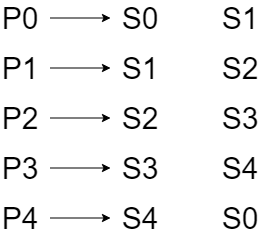

The diagram above was exported from draw.io. Its source (the exported page's mxGraphModel, read from the mxfile embedded in the PNG):
<mxGraphModel dx="782" dy="437" grid="1" gridSize="10" guides="1" tooltips="1" connect="1" arrows="1" fold="1" page="1" pageScale="1" pageWidth="827" pageHeight="1169" math="0" shadow="0">
  <root>
    <mxCell id="0" />
    <mxCell id="1" parent="0" />
    <mxCell id="yeeKj3FkJWPLyvYDlR_7-30" value="&lt;font style=&quot;font-size: 30px&quot;&gt;P0&lt;/font&gt;" style="text;html=1;strokeColor=none;fillColor=none;align=center;verticalAlign=middle;whiteSpace=wrap;rounded=0;" vertex="1" parent="1">
      <mxGeometry x="240" y="340" width="40" height="20" as="geometry" />
    </mxCell>
    <mxCell id="yeeKj3FkJWPLyvYDlR_7-31" value="&lt;font style=&quot;font-size: 30px&quot;&gt;P1&lt;/font&gt;" style="text;html=1;strokeColor=none;fillColor=none;align=center;verticalAlign=middle;whiteSpace=wrap;rounded=0;" vertex="1" parent="1">
      <mxGeometry x="240" y="390" width="40" height="20" as="geometry" />
    </mxCell>
    <mxCell id="yeeKj3FkJWPLyvYDlR_7-32" value="&lt;font style=&quot;font-size: 30px&quot;&gt;P2&lt;/font&gt;" style="text;html=1;strokeColor=none;fillColor=none;align=center;verticalAlign=middle;whiteSpace=wrap;rounded=0;" vertex="1" parent="1">
      <mxGeometry x="240" y="440" width="40" height="20" as="geometry" />
    </mxCell>
    <mxCell id="yeeKj3FkJWPLyvYDlR_7-33" value="&lt;font style=&quot;font-size: 30px&quot;&gt;P3&lt;/font&gt;" style="text;html=1;strokeColor=none;fillColor=none;align=center;verticalAlign=middle;whiteSpace=wrap;rounded=0;" vertex="1" parent="1">
      <mxGeometry x="240" y="490" width="40" height="20" as="geometry" />
    </mxCell>
    <mxCell id="yeeKj3FkJWPLyvYDlR_7-34" value="&lt;font style=&quot;font-size: 30px&quot;&gt;P4&lt;/font&gt;" style="text;html=1;strokeColor=none;fillColor=none;align=center;verticalAlign=middle;whiteSpace=wrap;rounded=0;" vertex="1" parent="1">
      <mxGeometry x="240" y="540" width="40" height="20" as="geometry" />
    </mxCell>
    <mxCell id="yeeKj3FkJWPLyvYDlR_7-35" value="&lt;font style=&quot;font-size: 30px&quot;&gt;S0&lt;/font&gt;" style="text;html=1;strokeColor=none;fillColor=none;align=center;verticalAlign=middle;whiteSpace=wrap;rounded=0;" vertex="1" parent="1">
      <mxGeometry x="360" y="340" width="40" height="20" as="geometry" />
    </mxCell>
    <mxCell id="yeeKj3FkJWPLyvYDlR_7-36" value="&lt;font style=&quot;font-size: 30px&quot;&gt;S1&lt;/font&gt;" style="text;html=1;strokeColor=none;fillColor=none;align=center;verticalAlign=middle;whiteSpace=wrap;rounded=0;" vertex="1" parent="1">
      <mxGeometry x="360" y="390" width="40" height="20" as="geometry" />
    </mxCell>
    <mxCell id="yeeKj3FkJWPLyvYDlR_7-37" value="&lt;font style=&quot;font-size: 30px&quot;&gt;S2&lt;/font&gt;" style="text;html=1;strokeColor=none;fillColor=none;align=center;verticalAlign=middle;whiteSpace=wrap;rounded=0;" vertex="1" parent="1">
      <mxGeometry x="360" y="440" width="40" height="20" as="geometry" />
    </mxCell>
    <mxCell id="yeeKj3FkJWPLyvYDlR_7-38" value="&lt;font style=&quot;font-size: 30px&quot;&gt;S3&lt;/font&gt;" style="text;html=1;strokeColor=none;fillColor=none;align=center;verticalAlign=middle;whiteSpace=wrap;rounded=0;" vertex="1" parent="1">
      <mxGeometry x="360" y="490" width="40" height="20" as="geometry" />
    </mxCell>
    <mxCell id="yeeKj3FkJWPLyvYDlR_7-39" value="&lt;font style=&quot;font-size: 30px&quot;&gt;S4&lt;/font&gt;" style="text;html=1;strokeColor=none;fillColor=none;align=center;verticalAlign=middle;whiteSpace=wrap;rounded=0;" vertex="1" parent="1">
      <mxGeometry x="360" y="540" width="40" height="20" as="geometry" />
    </mxCell>
    <mxCell id="yeeKj3FkJWPLyvYDlR_7-40" value="&lt;font style=&quot;font-size: 30px&quot;&gt;S1&lt;/font&gt;" style="text;html=1;strokeColor=none;fillColor=none;align=center;verticalAlign=middle;whiteSpace=wrap;rounded=0;" vertex="1" parent="1">
      <mxGeometry x="460" y="340" width="40" height="20" as="geometry" />
    </mxCell>
    <mxCell id="yeeKj3FkJWPLyvYDlR_7-41" value="&lt;font style=&quot;font-size: 30px&quot;&gt;S2&lt;/font&gt;" style="text;html=1;strokeColor=none;fillColor=none;align=center;verticalAlign=middle;whiteSpace=wrap;rounded=0;" vertex="1" parent="1">
      <mxGeometry x="460" y="390" width="40" height="20" as="geometry" />
    </mxCell>
    <mxCell id="yeeKj3FkJWPLyvYDlR_7-42" value="&lt;font style=&quot;font-size: 30px&quot;&gt;S3&lt;/font&gt;" style="text;html=1;strokeColor=none;fillColor=none;align=center;verticalAlign=middle;whiteSpace=wrap;rounded=0;" vertex="1" parent="1">
      <mxGeometry x="460" y="440" width="40" height="20" as="geometry" />
    </mxCell>
    <mxCell id="yeeKj3FkJWPLyvYDlR_7-43" value="&lt;font style=&quot;font-size: 30px&quot;&gt;S4&lt;/font&gt;" style="text;html=1;strokeColor=none;fillColor=none;align=center;verticalAlign=middle;whiteSpace=wrap;rounded=0;" vertex="1" parent="1">
      <mxGeometry x="460" y="490" width="40" height="20" as="geometry" />
    </mxCell>
    <mxCell id="yeeKj3FkJWPLyvYDlR_7-44" value="&lt;font style=&quot;font-size: 30px&quot;&gt;S0&lt;/font&gt;" style="text;html=1;strokeColor=none;fillColor=none;align=center;verticalAlign=middle;whiteSpace=wrap;rounded=0;" vertex="1" parent="1">
      <mxGeometry x="460" y="540" width="40" height="20" as="geometry" />
    </mxCell>
    <mxCell id="yeeKj3FkJWPLyvYDlR_7-45" value="" style="endArrow=classic;html=1;" edge="1" parent="1">
      <mxGeometry width="50" height="50" relative="1" as="geometry">
        <mxPoint x="290" y="349.5" as="sourcePoint" />
        <mxPoint x="350" y="349.5" as="targetPoint" />
      </mxGeometry>
    </mxCell>
    <mxCell id="yeeKj3FkJWPLyvYDlR_7-46" value="" style="endArrow=classic;html=1;" edge="1" parent="1">
      <mxGeometry width="50" height="50" relative="1" as="geometry">
        <mxPoint x="290" y="399.5" as="sourcePoint" />
        <mxPoint x="350" y="399.5" as="targetPoint" />
      </mxGeometry>
    </mxCell>
    <mxCell id="yeeKj3FkJWPLyvYDlR_7-47" value="" style="endArrow=classic;html=1;" edge="1" parent="1">
      <mxGeometry width="50" height="50" relative="1" as="geometry">
        <mxPoint x="290" y="449.5" as="sourcePoint" />
        <mxPoint x="350" y="449.5" as="targetPoint" />
      </mxGeometry>
    </mxCell>
    <mxCell id="yeeKj3FkJWPLyvYDlR_7-48" value="" style="endArrow=classic;html=1;" edge="1" parent="1">
      <mxGeometry width="50" height="50" relative="1" as="geometry">
        <mxPoint x="290" y="499.5" as="sourcePoint" />
        <mxPoint x="350" y="499.5" as="targetPoint" />
      </mxGeometry>
    </mxCell>
    <mxCell id="yeeKj3FkJWPLyvYDlR_7-49" value="" style="endArrow=classic;html=1;" edge="1" parent="1">
      <mxGeometry width="50" height="50" relative="1" as="geometry">
        <mxPoint x="290" y="549.5" as="sourcePoint" />
        <mxPoint x="350" y="549.5" as="targetPoint" />
      </mxGeometry>
    </mxCell>
  </root>
</mxGraphModel>